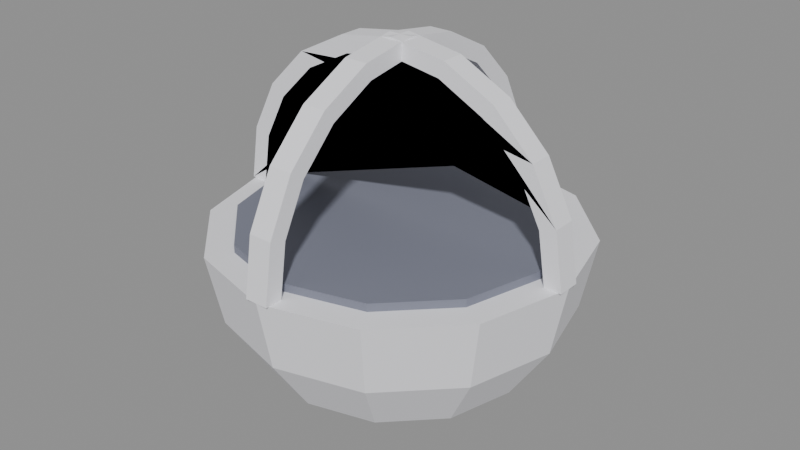 # Source: tunnel-1x1-square.blend  (saved by Blender 5.2.45; exported with 4.5.12 LTS)
import bpy
from mathutils import Matrix  # noqa: F401  (used for matrix-valued properties, if any)

bpy.ops.wm.read_factory_settings(use_empty=True)
scene = bpy.context.scene
scene.name = 'Scene'

# ---- collections
col_col_lowpoly = bpy.data.collections.new('COL_LowPoly'); scene.collection.children.link(col_col_lowpoly)

# ---- images (referenced by path relative to the original .blend; pixels are not part of the script)
import os
ASSET_DIR = os.environ.get("B2B_ASSET_DIR", "")  # directory of the original .blend (textures are referenced by path, not embedded)
HERE = os.path.dirname(os.path.abspath(__file__))  # packed textures are extracted next to this script under _unpacked/

def load_image(name, relpath, width, height, colorspace="sRGB"):
    """Load a texture the original file referenced (path relative to the .blend, or extracted next to this script)."""
    p = next((c for c in (os.path.join(HERE, relpath), os.path.join(ASSET_DIR, relpath)) if relpath and os.path.exists(c)), "")
    if p:
        img = bpy.data.images.load(p, check_existing=True)
        img.name = name
    else:  # same state as the original file: an image datablock whose file is absent (Cycles renders it pink)
        img = bpy.data.images.new(name, width, height)
        img.source = "FILE"
        img.filepath = "//" + (relpath or name)
    img.colorspace_settings.name = colorspace
    return img
img_tunnel_1x1_square_basecolor = load_image('tunnel-1x1-square_BaseColor', '_unpacked/tunnel-1x1-square_BaseColor.0eb6e1b4.png', 128, 80, 'sRGB')
img_tunnel_1x1_square_maskmap = load_image('tunnel-1x1-square_MaskMap', '_unpacked/tunnel-1x1-square_MaskMap.e596c36a.png', 128, 80, 'Non-Color')

# ---- materials (node trees are filled in below, after node groups)
mat_m_tunnel_1x1_square = bpy.data.materials.new('M_tunnel-1x1-square')

# ---- material node trees
mat_m_tunnel_1x1_square.use_nodes = True; mat_m_tunnel_1x1_square.node_tree.nodes.clear()
_N = mat_m_tunnel_1x1_square.node_tree.nodes; _L = mat_m_tunnel_1x1_square.node_tree.links
n0 = _N.new('ShaderNodeBsdfPrincipled'); n0.name = 'Principled BSDF'; n0.location = (-200, 100)
n0.inputs[10].default_value = 0.005
n1 = _N.new('ShaderNodeOutputMaterial'); n1.name = 'Material Output'; n1.location = (200, 100)
n2 = _N.new('ShaderNodeTexImage'); n2.name = 'Image Texture'; n2.location = (0, 0)
n2.image = img_tunnel_1x1_square_basecolor
n2.interpolation = 'Closest'
n3 = _N.new('ShaderNodeTexImage'); n3.name = 'Image Texture.001'; n3.location = (0, 0)
n3.image = img_tunnel_1x1_square_maskmap
n3.interpolation = 'Closest'
n4 = _N.new('ShaderNodeSeparateColor'); n4.name = 'Separate Color'; n4.location = (0, 0)
n5 = _N.new('ShaderNodeMath'); n5.name = 'Math'; n5.location = (0, 0)
n5.operation = 'SUBTRACT'
n5.inputs[0].default_value = 1.0
_L.new(n0.outputs[0], n1.inputs[0])
_L.new(n2.outputs[0], n0.inputs[0])
_L.new(n3.outputs[0], n4.inputs[0])
_L.new(n4.outputs[0], n0.inputs[1])
_L.new(n3.outputs[1], n5.inputs[1])
_L.new(n5.outputs[0], n0.inputs[2])
n1.is_active_output = True

# ---- meshes
me_tunnel_1x1_square = bpy.data.meshes.new('tunnel-1x1-square')
me_tunnel_1x1_square.from_pydata([(0.0, 0.2171, 0.1451), (0.0, 0.0, 0.0), (0.1175, 0.2035, 0.235), (0.1086, 0.188, 0.1451), (0.08309, 0.1439, 0.06883), (0.04497, 0.07788, 0.01789), (0.2035, 0.1175, 0.235), (0.188, 0.1086, 0.1451), (0.1439, 0.08309, 0.06883), (0.07788, 0.04497, 0.01789), (0.235, -7.451e-09, 0.235), (0.2171, -7.451e-09, 0.1451), (0.1662, -7.451e-09, 0.06883), (0.08993, -3.725e-09, 0.01789), (0.2035, -0.1175, 0.235), (0.188, -0.1086, 0.1451), (0.1439, -0.08309, 0.06883), (0.07788, -0.04497, 0.01789), (0.1175, -0.2035, 0.235), (0.1086, -0.188, 0.1451), (0.08309, -0.1439, 0.06883), (0.04497, -0.07788, 0.01789), (-7.451e-09, -0.235, 0.235), (-2.235e-08, -0.2171, 0.1451), (-1.49e-08, -0.1662, 0.06883), (0.0, -0.08993, 0.01789), (-0.1175, -0.2035, 0.235), (-0.1086, -0.188, 0.1451), (-0.08309, -0.1439, 0.06883), (-0.04497, -0.07788, 0.01789), (0.0, 0.235, 0.235), (-0.2035, -0.1175, 0.235), (-0.188, -0.1086, 0.1451), (-0.1439, -0.08309, 0.06883), (-0.07788, -0.04497, 0.01789), (-0.1175, 0.2035, 0.235), (-0.2035, 0.1175, 0.235), (-0.235, 0.0, 0.235), (-0.2171, 3.725e-08, 0.1451), (-0.1662, 2.235e-08, 0.06883), (-0.08993, -3.725e-09, 0.01789), (-0.188, 0.1086, 0.1451), (-0.1439, 0.08309, 0.06883), (-0.07788, 0.04497, 0.01789), (-0.1086, 0.188, 0.1451), (-0.08309, 0.1439, 0.06883), (-0.04497, 0.07788, 0.01789), (2.98e-08, 0.1662, 0.06883), (-3.725e-09, 0.08993, 0.01789), (0.2, 0.0, 0.235), (0.1732, 0.1, 0.235), (0.1, 0.1732, 0.235), (1.225e-17, 0.2, 0.235), (-0.1, 0.1732, 0.235), (-0.1732, 0.1, 0.235), (-0.2, 2.449e-17, 0.235), (-0.1732, -0.1, 0.235), (-0.1, -0.1732, 0.235), (-3.674e-17, -0.2, 0.235), (0.1, -0.1732, 0.235), (0.1732, -0.1, 0.235), (0.2, 0.0, 0.245), (0.1732, 0.1, 0.245), (0.1, 0.1732, 0.245), (1.225e-17, 0.2, 0.245), (-0.1, 0.1732, 0.245), (-0.1732, 0.1, 0.245), (-0.2, 2.449e-17, 0.245), (-0.1732, -0.1, 0.245), (-0.1, -0.1732, 0.245), (-3.674e-17, -0.2, 0.245), (0.1, -0.1732, 0.245), (0.1732, -0.1, 0.245), (-0.015, 0.235, 0.235), (-0.015, 0.2235, 0.3076), (-0.015, 0.1901, 0.3731), (-0.015, 0.1381, 0.4251), (-0.015, 0.07262, 0.4585), (-0.015, 1.439e-17, 0.47), (-0.015, -0.07262, 0.4585), (-0.015, -0.1381, 0.4251), (-0.015, -0.1901, 0.3731), (-0.015, -0.2235, 0.3076), (-0.015, -0.235, 0.235), (-0.015, -0.213, 0.235), (-0.015, -0.2026, 0.3008), (-0.015, -0.1723, 0.3602), (-0.015, -0.1252, 0.4073), (-0.015, -0.06582, 0.4376), (-0.015, 1.304e-17, 0.448), (-0.015, 0.06582, 0.4376), (-0.015, 0.1252, 0.4073), (-0.015, 0.1723, 0.3602), (-0.015, 0.2026, 0.3008), (-0.015, 0.213, 0.235), (0.015, 0.235, 0.235), (0.015, 0.2235, 0.3076), (0.015, 0.1901, 0.3731), (0.015, 0.1381, 0.4251), (0.015, 0.07262, 0.4585), (0.015, 1.439e-17, 0.47), (0.015, -0.07262, 0.4585), (0.015, -0.1381, 0.4251), (0.015, -0.1901, 0.3731), (0.015, -0.2235, 0.3076), (0.015, -0.235, 0.235), (0.015, -0.213, 0.235), (0.015, -0.2026, 0.3008), (0.015, -0.1723, 0.3602), (0.015, -0.1252, 0.4073), (0.015, -0.06582, 0.4376), (0.015, 1.304e-17, 0.448), (0.015, 0.06582, 0.4376), (0.015, 0.1252, 0.4073), (0.015, 0.1723, 0.3602), (0.015, 0.2026, 0.3008), (0.015, 0.213, 0.235), (0.235, -0.015, 0.235), (0.2235, -0.015, 0.3076), (0.1901, -0.015, 0.3731), (0.1381, -0.015, 0.4251), (0.07262, -0.015, 0.4585), (1.439e-17, -0.015, 0.47), (-0.07262, -0.015, 0.4585), (-0.1381, -0.015, 0.4251), (-0.1901, -0.015, 0.3731), (-0.2235, -0.015, 0.3076), (-0.235, -0.015, 0.235), (-0.213, -0.015, 0.235), (-0.2026, -0.015, 0.3008), (-0.1723, -0.015, 0.3602), (-0.1252, -0.015, 0.4073), (-0.06582, -0.015, 0.4376), (1.304e-17, -0.015, 0.448), (0.06582, -0.015, 0.4376), (0.1252, -0.015, 0.4073), (0.1723, -0.015, 0.3602), (0.2026, -0.015, 0.3008), (0.213, -0.015, 0.235), (0.235, 0.015, 0.235), (0.2235, 0.015, 0.3076), (0.1901, 0.015, 0.3731), (0.1381, 0.015, 0.4251), (0.07262, 0.015, 0.4585), (1.439e-17, 0.015, 0.47), (-0.07262, 0.015, 0.4585), (-0.1381, 0.015, 0.4251), (-0.1901, 0.015, 0.3731), (-0.2235, 0.015, 0.3076), (-0.235, 0.015, 0.235), (-0.213, 0.015, 0.235), (-0.2026, 0.015, 0.3008), (-0.1723, 0.015, 0.3602), (-0.1252, 0.015, 0.4073), (-0.06582, 0.015, 0.4376), (1.304e-17, 0.015, 0.448), (0.06582, 0.015, 0.4376), (0.1252, 0.015, 0.4073), (0.1723, 0.015, 0.3602), (0.2026, 0.015, 0.3008), (0.213, 0.015, 0.235)], [], [(48, 47, 4, 5), (0, 30, 2, 3), (1, 48, 5), (47, 0, 3, 4), (2, 30, 35, 36, 37, 31, 26, 22, 18, 14, 10, 6), (1, 5, 9), (4, 3, 7, 8), (5, 4, 8, 9), (3, 2, 6, 7), (9, 8, 12, 13), (7, 6, 10, 11), (1, 9, 13), (8, 7, 11, 12), (13, 12, 16, 17), (11, 10, 14, 15), (1, 13, 17), (12, 11, 15, 16), (1, 17, 21), (16, 15, 19, 20), (17, 16, 20, 21), (15, 14, 18, 19), (1, 21, 25), (20, 19, 23, 24), (21, 20, 24, 25), (19, 18, 22, 23), (25, 24, 28, 29), (23, 22, 26, 27), (1, 25, 29), (24, 23, 27, 28), (29, 28, 33, 34), (27, 26, 31, 32), (1, 29, 34), (28, 27, 32, 33), (1, 34, 40), (33, 32, 38, 39), (34, 33, 39, 40), (32, 31, 37, 38), (39, 38, 41, 42), (40, 39, 42, 43), (38, 37, 36, 41), (1, 40, 43), (43, 42, 45, 46), (41, 36, 35, 44), (1, 43, 46), (42, 41, 44, 45), (44, 35, 30, 0), (1, 46, 48), (45, 44, 0, 47), (46, 45, 47, 48), (49, 50, 62, 61), (50, 51, 63, 62), (51, 52, 64, 63), (52, 53, 65, 64), (53, 54, 66, 65), (54, 55, 67, 66), (55, 56, 68, 67), (56, 57, 69, 68), (57, 58, 70, 69), (58, 59, 71, 70), (59, 60, 72, 71), (60, 49, 61, 72), (60, 59, 58, 57, 56, 55, 54, 53, 52, 51, 50, 49), (61, 62, 63, 64, 65, 66, 67, 68, 69, 70, 71, 72), (73, 74, 96, 95), (74, 75, 97, 96), (75, 76, 98, 97), (76, 77, 99, 98), (77, 78, 100, 99), (78, 79, 101, 100), (79, 80, 102, 101), (80, 81, 103, 102), (81, 82, 104, 103), (82, 83, 105, 104), (83, 84, 106, 105), (84, 85, 107, 106), (85, 86, 108, 107), (86, 87, 109, 108), (87, 88, 110, 109), (88, 89, 111, 110), (89, 90, 112, 111), (90, 91, 113, 112), (91, 92, 114, 113), (92, 93, 115, 114), (93, 94, 116, 115), (94, 73, 95, 116), (94, 93, 92, 91, 90, 89, 88, 87, 86, 85, 84, 83, 82, 81, 80, 79, 78, 77, 76, 75, 74, 73), (95, 96, 97, 98, 99, 100, 101, 102, 103, 104, 105, 106, 107, 108, 109, 110, 111, 112, 113, 114, 115, 116), (127, 133, 134), (158, 149, 147), (117, 139, 140, 118), (118, 140, 141, 119), (119, 141, 142, 120), (120, 142, 143, 121), (121, 143, 144, 122), (122, 144, 145, 123), (123, 145, 146, 124), (124, 146, 147, 125), (125, 147, 148, 126), (126, 148, 149, 127), (127, 149, 150, 128), (128, 150, 151, 129), (129, 151, 152, 130), (130, 152, 153, 131), (131, 153, 154, 132), (132, 154, 155, 133), (133, 155, 156, 134), (134, 156, 157, 135), (135, 157, 158, 136), (136, 158, 159, 137), (137, 159, 160, 138), (138, 160, 139, 117), (138, 117, 118), (119, 120, 121), (137, 138, 118), (119, 121, 122), (136, 137, 118), (119, 122, 123), (135, 136, 118), (119, 123, 124), (134, 135, 118), (134, 118, 119), (131, 132, 133), (134, 119, 124), (130, 131, 133), (134, 124, 125), (129, 130, 133), (134, 125, 126), (128, 129, 133), (134, 126, 127), (127, 128, 133), (139, 160, 159), (158, 157, 156), (140, 139, 159), (158, 156, 155), (141, 140, 159), (158, 155, 154), (142, 141, 159), (158, 154, 153), (143, 142, 159), (158, 153, 152), (144, 143, 159), (158, 152, 151), (145, 144, 159), (158, 151, 150), (146, 145, 159), (158, 150, 149), (147, 146, 159), (149, 148, 147), (147, 159, 158)])
_uv = me_tunnel_1x1_square.uv_layers.new(name='UVMap')
_uv.uv.foreach_set('vector', [0.5625, 0.3, 0.5625, 0.3, 0.5625, 0.3, 0.5625, 0.3, 0.5625, 0.3, 0.5625, 0.3, 0.5625, 0.3, 0.5625, 0.3, 0.5625, 0.3, 0.5625, 0.3, 0.5625, 0.3, 0.5625, 0.3, 0.5625, 0.3, 0.5625, 0.3, 0.5625, 0.3, 0.5625, 0.3, 0.5625, 0.3, 0.5625, 0.3, 0.5625, 0.3, 0.5625, 0.3, 0.5625, 0.3, 0.5625, 0.3, 0.5625, 0.3, 0.5625, 0.3, 0.5625, 0.3, 0.5625, 0.3, 0.5625, 0.3, 0.5625, 0.3, 0.5625, 0.3, 0.5625, 0.3, 0.5625, 0.3, 0.5625, 0.3, 0.5625, 0.3, 0.5625, 0.3, 0.5625, 0.3, 0.5625, 0.3, 0.5625, 0.3, 0.5625, 0.3, 0.5625, 0.3, 0.5625, 0.3, 0.5625, 0.3, 0.5625, 0.3, 0.5625, 0.3, 0.5625, 0.3, 0.5625, 0.3, 0.5625, 0.3, 0.5625, 0.3, 0.5625, 0.3, 0.5625, 0.3, 0.5625, 0.3, 0.5625, 0.3, 0.5625, 0.3, 0.5625, 0.3, 0.5625, 0.3, 0.5625, 0.3, 0.5625, 0.3, 0.5625, 0.3, 0.5625, 0.3, 0.5625, 0.3, 0.5625, 0.3, 0.5625, 0.3, 0.5625, 0.3, 0.5625, 0.3, 0.5625, 0.3, 0.5625, 0.3, 0.5625, 0.3, 0.5625, 0.3, 0.5625, 0.3, 0.5625, 0.3, 0.5625, 0.3, 0.5625, 0.3, 0.5625, 0.3, 0.5625, 0.3, 0.5625, 0.3, 0.5625, 0.3, 0.5625, 0.3, 0.5625, 0.3, 0.5625, 0.3, 0.5625, 0.3, 0.5625, 0.3, 0.5625, 0.3, 0.5625, 0.3, 0.5625, 0.3, 0.5625, 0.3, 0.5625, 0.3, 0.5625, 0.3, 0.5625, 0.3, 0.5625, 0.3, 0.5625, 0.3, 0.5625, 0.3, 0.5625, 0.3, 0.5625, 0.3, 0.5625, 0.3, 0.5625, 0.3, 0.5625, 0.3, 0.5625, 0.3, 0.5625, 0.3, 0.5625, 0.3, 0.5625, 0.3, 0.5625, 0.3, 0.5625, 0.3, 0.5625, 0.3, 0.5625, 0.3, 0.5625, 0.3, 0.5625, 0.3, 0.5625, 0.3, 0.5625, 0.3, 0.5625, 0.3, 0.5625, 0.3, 0.5625, 0.3, 0.5625, 0.3, 0.5625, 0.3, 0.5625, 0.3, 0.5625, 0.3, 0.5625, 0.3, 0.5625, 0.3, 0.5625, 0.3, 0.5625, 0.3, 0.5625, 0.3, 0.5625, 0.3, 0.5625, 0.3, 0.5625, 0.3, 0.5625, 0.3, 0.5625, 0.3, 0.5625, 0.3, 0.5625, 0.3, 0.5625, 0.3, 0.5625, 0.3, 0.5625, 0.3, 0.5625, 0.3, 0.5625, 0.3, 0.5625, 0.3, 0.5625, 0.3, 0.5625, 0.3, 0.5625, 0.3, 0.5625, 0.3, 0.5625, 0.3, 0.5625, 0.3, 0.5625, 0.3, 0.5625, 0.3, 0.5625, 0.3, 0.5625, 0.3, 0.5625, 0.3, 0.5625, 0.3, 0.5625, 0.3, 0.5625, 0.3, 0.5625, 0.3, 0.5625, 0.3, 0.5625, 0.3, 0.5625, 0.3, 0.5625, 0.3, 0.5625, 0.3, 0.5625, 0.3, 0.5625, 0.3, 0.5625, 0.3, 0.5625, 0.3, 0.5625, 0.3, 0.5625, 0.3, 0.5625, 0.3, 0.5625, 0.3, 0.5625, 0.3, 0.5625, 0.3, 0.5625, 0.3, 0.5625, 0.3, 0.5625, 0.3, 0.5625, 0.3, 0.5625, 0.3, 0.5625, 0.3, 0.5625, 0.3, 0.5625, 0.3, 0.5625, 0.3, 0.5625, 0.3, 0.5625, 0.3, 0.5625, 0.3, 0.5625, 0.3, 0.5625, 0.3, 0.5625, 0.3, 0.5625, 0.3, 0.5625, 0.3, 0.5625, 0.3, 0.5625, 0.3, 0.5625, 0.3, 0.5625, 0.3, 0.5625, 0.3, 0.5625, 0.3, 0.5625, 0.3, 0.5625, 0.3, 0.5625, 0.3, 0.5625, 0.3, 0.5625, 0.3, 0.5625, 0.3, 0.5625, 0.3, 0.0625, 0.1, 0.0625, 0.1, 0.0625, 0.1, 0.0625, 0.1, 0.0625, 0.1, 0.0625, 0.1, 0.0625, 0.1, 0.0625, 0.1, 0.0625, 0.1, 0.0625, 0.1, 0.0625, 0.1, 0.0625, 0.1, 0.0625, 0.1, 0.0625, 0.1, 0.0625, 0.1, 0.0625, 0.1, 0.0625, 0.1, 0.0625, 0.1, 0.0625, 0.1, 0.0625, 0.1, 0.0625, 0.1, 0.0625, 0.1, 0.0625, 0.1, 0.0625, 0.1, 0.0625, 0.1, 0.0625, 0.1, 0.0625, 0.1, 0.0625, 0.1, 0.0625, 0.1, 0.0625, 0.1, 0.0625, 0.1, 0.0625, 0.1, 0.0625, 0.1, 0.0625, 0.1, 0.0625, 0.1, 0.0625, 0.1, 0.0625, 0.1, 0.0625, 0.1, 0.0625, 0.1, 0.0625, 0.1, 0.0625, 0.1, 0.0625, 0.1, 0.0625, 0.1, 0.0625, 0.1, 0.0625, 0.1, 0.0625, 0.1, 0.0625, 0.1, 0.0625, 0.1, 0.0625, 0.1, 0.0625, 0.1, 0.0625, 0.1, 0.0625, 0.1, 0.0625, 0.1, 0.0625, 0.1, 0.0625, 0.1, 0.0625, 0.1, 0.0625, 0.1, 0.0625, 0.1, 0.0625, 0.1, 0.0625, 0.1, 0.0625, 0.1, 0.0625, 0.1, 0.0625, 0.1, 0.0625, 0.1, 0.0625, 0.1, 0.0625, 0.1, 0.0625, 0.1, 0.0625, 0.1, 0.0625, 0.1, 0.0625, 0.1, 0.0625, 0.1, 0.0625, 0.1, 0.5625, 0.3, 0.5625, 0.3, 0.5625, 0.3, 0.5625, 0.3, 0.5625, 0.3, 0.5625, 0.3, 0.5625, 0.3, 0.5625, 0.3, 0.5625, 0.3, 0.5625, 0.3, 0.5625, 0.3, 0.5625, 0.3, 0.5625, 0.3, 0.5625, 0.3, 0.5625, 0.3, 0.5625, 0.3, 0.5625, 0.3, 0.5625, 0.3, 0.5625, 0.3, 0.5625, 0.3, 0.5625, 0.3, 0.5625, 0.3, 0.5625, 0.3, 0.5625, 0.3, 0.5625, 0.3, 0.5625, 0.3, 0.5625, 0.3, 0.5625, 0.3, 0.5625, 0.3, 0.5625, 0.3, 0.5625, 0.3, 0.5625, 0.3, 0.5625, 0.3, 0.5625, 0.3, 0.5625, 0.3, 0.5625, 0.3, 0.5625, 0.3, 0.5625, 0.3, 0.5625, 0.3, 0.5625, 0.3, 0.5625, 0.3, 0.5625, 0.3, 0.5625, 0.3, 0.5625, 0.3, 0.5625, 0.3, 0.5625, 0.3, 0.5625, 0.3, 0.5625, 0.3, 0.5625, 0.3, 0.5625, 0.3, 0.5625, 0.3, 0.5625, 0.3, 0.5625, 0.3, 0.5625, 0.3, 0.5625, 0.3, 0.5625, 0.3, 0.5625, 0.3, 0.5625, 0.3, 0.5625, 0.3, 0.5625, 0.3, 0.5625, 0.3, 0.5625, 0.3, 0.5625, 0.3, 0.5625, 0.3, 0.5625, 0.3, 0.5625, 0.3, 0.5625, 0.3, 0.5625, 0.3, 0.5625, 0.3, 0.5625, 0.3, 0.5625, 0.3, 0.5625, 0.3, 0.5625, 0.3, 0.5625, 0.3, 0.5625, 0.3, 0.5625, 0.3, 0.5625, 0.3, 0.5625, 0.3, 0.5625, 0.3, 0.5625, 0.3, 0.5625, 0.3, 0.5625, 0.3, 0.5625, 0.3, 0.5625, 0.3, 0.5625, 0.3, 0.5625, 0.3, 0.5625, 0.3, 0.5625, 0.3, 0.5625, 0.3, 0.5625, 0.3, 0.5625, 0.3, 0.5625, 0.3, 0.5625, 0.3, 0.5625, 0.3, 0.5625, 0.3, 0.5625, 0.3, 0.5625, 0.3, 0.5625, 0.3, 0.5625, 0.3, 0.5625, 0.3, 0.5625, 0.3, 0.5625, 0.3, 0.5625, 0.3, 0.5625, 0.3, 0.5625, 0.3, 0.5625, 0.3, 0.5625, 0.3, 0.5625, 0.3, 0.5625, 0.3, 0.5625, 0.3, 0.5625, 0.3, 0.5625, 0.3, 0.5625, 0.3, 0.5625, 0.3, 0.5625, 0.3, 0.5625, 0.3, 0.5625, 0.3, 0.5625, 0.3, 0.5625, 0.3, 0.5625, 0.3, 0.5625, 0.3, 0.5625, 0.3, 0.5625, 0.3, 0.5625, 0.3, 0.5625, 0.3, 0.5625, 0.3, 0.5625, 0.3, 0.5625, 0.3, 0.5625, 0.3, 0.5625, 0.3, 0.5625, 0.3, 0.5625, 0.3, 0.5625, 0.3, 0.5625, 0.3, 0.5625, 0.3, 0.5625, 0.3, 0.5625, 0.3, 0.5625, 0.3, 0.5625, 0.3, 0.5625, 0.3, 0.5625, 0.3, 0.5625, 0.3, 0.5625, 0.3, 0.5625, 0.3, 0.5625, 0.3, 0.5625, 0.3, 0.5625, 0.3, 0.5625, 0.3, 0.5625, 0.3, 0.5625, 0.3, 0.5625, 0.3, 0.5625, 0.3, 0.5625, 0.3, 0.5625, 0.3, 0.5625, 0.3, 0.5625, 0.3, 0.5625, 0.3, 0.5625, 0.3, 0.5625, 0.3, 0.5625, 0.3, 0.5625, 0.3, 0.5625, 0.3, 0.5625, 0.3, 0.5625, 0.3, 0.5625, 0.3, 0.5625, 0.3, 0.5625, 0.3, 0.5625, 0.3, 0.5625, 0.3, 0.5625, 0.3, 0.5625, 0.3, 0.5625, 0.3, 0.5625, 0.3, 0.5625, 0.3, 0.5625, 0.3, 0.5625, 0.3, 0.5625, 0.3, 0.5625, 0.3, 0.5625, 0.3, 0.5625, 0.3, 0.5625, 0.3, 0.5625, 0.3, 0.5625, 0.3, 0.5625, 0.3, 0.5625, 0.3, 0.5625, 0.3, 0.5625, 0.3, 0.5625, 0.3, 0.5625, 0.3, 0.5625, 0.3, 0.5625, 0.3, 0.5625, 0.3, 0.5625, 0.3, 0.5625, 0.3, 0.5625, 0.3, 0.5625, 0.3, 0.5625, 0.3, 0.5625, 0.3, 0.5625, 0.3, 0.5625, 0.3, 0.5625, 0.3, 0.5625, 0.3, 0.5625, 0.3, 0.5625, 0.3, 0.5625, 0.3, 0.5625, 0.3, 0.5625, 0.3, 0.5625, 0.3, 0.5625, 0.3, 0.5625, 0.3, 0.5625, 0.3, 0.5625, 0.3, 0.5625, 0.3, 0.5625, 0.3, 0.5625, 0.3, 0.5625, 0.3, 0.5625, 0.3, 0.5625, 0.3, 0.5625, 0.3, 0.5625, 0.3, 0.5625, 0.3, 0.5625, 0.3, 0.5625, 0.3, 0.5625, 0.3, 0.5625, 0.3, 0.5625, 0.3, 0.5625, 0.3, 0.5625, 0.3, 0.5625, 0.3, 0.5625, 0.3, 0.5625, 0.3, 0.5625, 0.3, 0.5625, 0.3, 0.5625, 0.3, 0.5625, 0.3, 0.5625, 0.3, 0.5625, 0.3, 0.5625, 0.3, 0.5625, 0.3, 0.5625, 0.3, 0.5625, 0.3, 0.5625, 0.3, 0.5625, 0.3, 0.5625, 0.3, 0.5625, 0.3, 0.5625, 0.3, 0.5625, 0.3, 0.5625, 0.3, 0.5625, 0.3, 0.5625, 0.3, 0.5625, 0.3, 0.5625, 0.3, 0.5625, 0.3, 0.5625, 0.3, 0.5625, 0.3, 0.5625, 0.3, 0.5625, 0.3, 0.5625, 0.3, 0.5625, 0.3, 0.5625, 0.3, 0.5625, 0.3, 0.5625, 0.3, 0.5625, 0.3, 0.5625, 0.3, 0.5625, 0.3, 0.5625, 0.3, 0.5625, 0.3, 0.5625, 0.3, 0.5625, 0.3, 0.5625, 0.3, 0.5625, 0.3, 0.5625, 0.3, 0.5625, 0.3, 0.5625, 0.3, 0.5625, 0.3, 0.5625, 0.3, 0.5625, 0.3, 0.5625, 0.3, 0.5625, 0.3, 0.5625, 0.3, 0.5625, 0.3, 0.5625, 0.3, 0.5625, 0.3, 0.5625, 0.3, 0.5625, 0.3, 0.5625, 0.3, 0.5625, 0.3, 0.5625, 0.3, 0.5625, 0.3, 0.5625, 0.3, 0.5625, 0.3, 0.5625, 0.3, 0.5625, 0.3, 0.5625, 0.3, 0.5625, 0.3, 0.5625, 0.3, 0.5625, 0.3, 0.5625, 0.3, 0.5625, 0.3, 0.5625, 0.3, 0.5625, 0.3, 0.5625, 0.3, 0.5625, 0.3, 0.5625, 0.3, 0.5625, 0.3, 0.5625, 0.3, 0.5625, 0.3, 0.5625, 0.3, 0.5625, 0.3, 0.5625, 0.3, 0.5625, 0.3, 0.5625, 0.3, 0.5625, 0.3, 0.5625, 0.3, 0.5625, 0.3, 0.5625, 0.3, 0.5625, 0.3, 0.5625, 0.3, 0.5625, 0.3, 0.5625, 0.3, 0.5625, 0.3, 0.5625, 0.3, 0.5625, 0.3, 0.5625, 0.3, 0.5625, 0.3, 0.5625, 0.3, 0.5625, 0.3, 0.5625, 0.3, 0.5625, 0.3, 0.5625, 0.3, 0.5625, 0.3, 0.5625, 0.3, 0.5625, 0.3, 0.5625, 0.3, 0.5625, 0.3, 0.5625, 0.3, 0.5625, 0.3, 0.5625, 0.3, 0.5625, 0.3, 0.5625, 0.3])
me_tunnel_1x1_square.materials.append(mat_m_tunnel_1x1_square)
me_tunnel_1x1_square.update()

# ---- objects
ob_tunnel_1x1_square = bpy.data.objects.new('tunnel-1x1-square', me_tunnel_1x1_square)

# ---- transforms, parenting, visibility, modifiers, constraints
ob_tunnel_1x1_square.location = (0.0, 0.0, 0.0)

# ---- collection membership
col_col_lowpoly.objects.link(ob_tunnel_1x1_square)

# ---- scene / render settings (as saved in the file)
scene.frame_start = 1; scene.frame_end = 250; scene.frame_set(1)
scene.render.engine = 'BLENDER_EEVEE_NEXT'
scene.render.bake_bias = 0.0
scene.render.bake_samples = 0
scene.render.compositor_device = 'GPU'
scene.eevee.use_volume_custom_range = False
scene.eevee.fast_gi_thickness_near = 0.1
scene.eevee.fast_gi_thickness_far = 0.0
scene.eevee.ray_tracing_options.screen_trace_thickness = 0.1
bpy.context.view_layer.update()

# ---- added for rendering (the .blend has no active camera and no usable light): camera, sun + grey world if the file has none
cam_auto = bpy.data.cameras.new('AutoCamera')
cam_auto.lens = 50.0
cam_auto.sensor_width = 36.0
cam_auto.clip_end = 1000.0
ob_auto_camera = bpy.data.objects.new('AutoCamera', cam_auto)
scene.collection.objects.link(ob_auto_camera)
ob_auto_camera.location = (0.753192, -0.90383, 0.837554)
ob_auto_camera.rotation_euler = (1.09748, -7.21219e-08, 0.694738)
scene.camera = ob_auto_camera
light_auto_sun = bpy.data.lights.new('AutoSun', 'SUN')
light_auto_sun.energy = 3.0
light_auto_sun.angle = 0.0523599
ob_auto_sun = bpy.data.objects.new('AutoSun', light_auto_sun)
scene.collection.objects.link(ob_auto_sun)
ob_auto_sun.rotation_euler = (0.872665, 0.174533, 0.523599)
if scene.world is None:
    world_auto = bpy.data.worlds.new('AutoWorld')
    world_auto.color = (0.3, 0.3, 0.3)
    scene.world = world_auto
bpy.context.view_layer.update()
